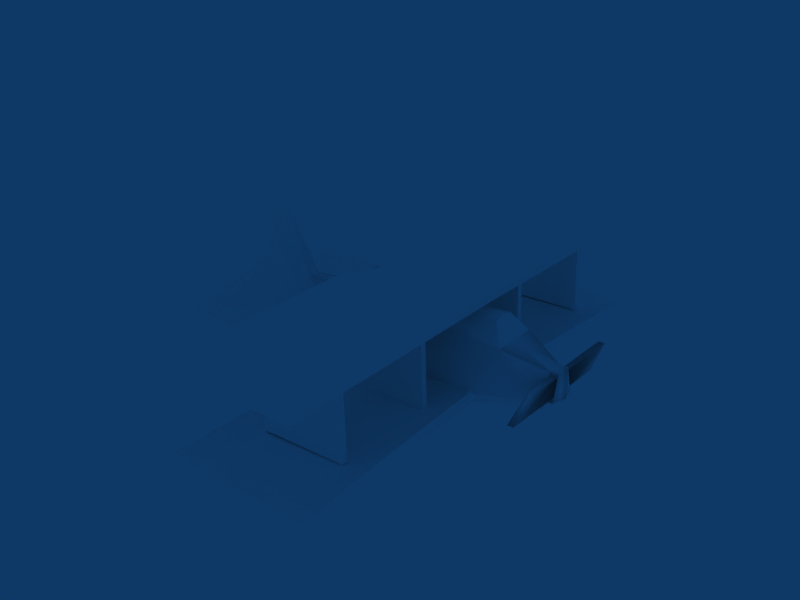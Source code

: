 # Source: CarrierTypeAFighter.blend  (saved by Blender 2.49.2; exported with 4.5.12 LTS)
import bpy
from mathutils import Matrix  # noqa: F401  (used for matrix-valued properties, if any)

bpy.ops.wm.read_factory_settings(use_empty=True)
scene = bpy.context.scene
scene.name = 'Scene'

# ---- collections
col_collection_1 = bpy.data.collections.new('Collection 1'); scene.collection.children.link(col_collection_1)

# ---- materials (node trees are filled in below, after node groups)
mat_0 = bpy.data.materials.new('0')
mat_0.alpha_threshold = 0.0
mat_0.diffuse_color = (1.0, 1.0, 1.0, 1.0)
mat_0.roughness = 0.5
mat_0.line_color = (0.0, 0.0, 0.0, 1.0)

# ---- material node trees

# ---- world
world_world = bpy.data.worlds.new('World'); scene.world = world_world
world_world.color = (0.05656, 0.2208, 0.4)
world_world.use_sun_shadow = False
world_world.sun_shadow_jitter_overblur = 0.0
world_world.cycles.sampling_method = 'MANUAL'
world_world.cycles.sample_map_resolution = 256

# ---- meshes
me_cuerpo = bpy.data.meshes.new('"cuerpo"')
me_cuerpo.from_pydata([(-5.424, 1.175, -10.26), (-5.424, 1.175, -10.62), (-0.0924, 0.9299, -10.62), (-0.0924, 0.9299, -10.26), (-5.246, 6.168, -10.26), (-5.246, 6.168, -10.62), (0.08502, 6.168, -10.62), (0.08502, 6.168, -10.26), (-5.246, 6.168, -4.247), (-5.246, 6.168, -4.608), (0.08502, 6.168, -4.608), (0.08502, 6.168, -4.247), (-5.424, 1.175, 10.67), (-5.424, 1.175, 10.31), (-0.0924, 0.9299, 10.31), (-0.0924, 0.9299, 10.67), (-5.246, 6.168, 10.67), (-5.246, 6.168, 10.31), (0.08502, 6.168, 10.31), (0.08502, 6.168, 10.67), (-5.424, 1.175, 4.491), (-5.424, 1.175, 4.129), (-0.0924, 0.9299, 4.129), (-0.0924, 0.9299, 4.491), (-5.246, 6.168, 4.491), (-5.246, 6.168, 4.129), (0.08502, 6.168, 4.129), (0.08502, 6.168, 4.491), (-9.787, 0.8299, -1.287e-06), (-6.414, 0.3338, -6.835e-07), (2.165, 0.3338, -2.211e-07), (6.306, 1.019, 3.214e-07), (8.759, 1.445, 6.443e-07), (-10.67, 2.112, -1.308e-06), (10.75, 3.605, 7.403e-07), (-10.67, 3.89, -1.23e-06), (-7.933, 4.474, -4.313e-07), (0.9977, 4.605, 1.588e-07), (6.306, 3.89, 6.06e-07), (10.84, 8.117, 8.598e-07), (-10.42, 2.112, -0.8266), (-6.414, 0.6625, -1.184), (1.165, 0.6695, -1.474), (6.306, 1.24, -0.6357), (-6.414, 1.471, -1.617), (6.306, 2.112, -1.116), (-10.42, 3.68, -0.4856), (-7.933, 4.474, -1.394), (0.9977, 4.421, -0.8229), (6.51, 3.733, -0.4423), (8.657, 8.137, 6.695e-07), (6.509, 1.93, -5.907), (10.75, 2.37, -5.931), (6.498, 2.276, -5.821), (-7.169, 5.676, -3.12e-07), (-7.169, 5.56, -0.6372), (-6.645, 6.247, -15.21), (-2.0, 6.247, -15.21), (1.551, 6.247, -15.21), (1.579, 6.247, -2.81), (-6.454, 6.247, -5.533e-07), (-0.2458, 6.247, -3.92e-07), (-6.767, 0.7411, -11.57), (2.201, 0.6763, -11.57), (-6.767, 1.2, -11.57), (2.201, 0.6763, -14.73), (-6.767, 0.6896, -14.73), (2.169, 0.6713, -2.321), (-6.414, 0.6625, 1.184), (-10.42, 2.112, 0.8266), (-6.414, 1.471, 1.617), (6.306, 1.24, 0.6357), (1.165, 0.6695, 1.474), (6.306, 2.112, 1.116), (6.498, 2.276, 5.821), (10.75, 2.37, 5.931), (6.509, 1.93, 5.907), (-7.933, 4.474, 1.394), (-10.42, 3.68, 0.4856), (0.9977, 4.421, 0.8229), (6.51, 3.733, 0.4423), (10.75, 3.605, 7.403e-07), (10.84, 8.117, 8.598e-07), (-6.414, 0.3338, -6.835e-07), (-9.787, 0.8299, -1.287e-06), (2.165, 0.3338, -2.211e-07), (6.306, 1.019, 3.214e-07), (8.759, 1.445, 6.443e-07), (0.9977, 4.605, 1.588e-07), (6.306, 3.89, 6.06e-07), (-7.169, 5.676, -3.12e-07), (-7.169, 5.56, 0.6372), (-10.67, 3.89, -1.23e-06), (-7.933, 4.474, -4.313e-07), (-10.67, 2.112, -1.308e-06), (8.657, 8.137, 6.695e-07), (1.579, 6.247, 2.81), (-2.0, 6.247, 15.17), (1.551, 6.247, 15.17), (-6.454, 6.247, -5.533e-07), (-6.645, 6.247, 15.17), (-0.2458, 6.247, -3.92e-07), (-6.767, 1.2, 11.37), (-6.767, 0.7411, 11.37), (2.201, 0.6763, 11.37), (2.169, 0.6713, 2.321), (2.201, 0.6763, 14.15), (-6.767, 0.6896, 14.15), (1.579, 6.412, 2.81), (-0.2458, 6.412, -3.848e-07), (-6.454, 6.714, -5.329e-07), (-2.0, 6.412, 15.17), (-6.645, 6.714, 15.17), (1.551, 6.412, 15.17), (1.579, 6.412, -2.81), (-0.2458, 6.412, -3.848e-07), (-6.454, 6.714, -5.329e-07), (-6.645, 6.714, -15.21), (-2.0, 6.412, -15.21), (1.551, 6.412, -15.21), (0.08502, 6.168, -4.11), (0.08502, 6.168, -4.472), (-5.246, 6.168, -4.472), (-5.246, 6.168, -4.11), (-0.0924, 0.9299, -4.11), (-0.0924, 0.9299, -4.472), (-5.424, 1.175, -4.472), (-5.424, 1.175, -4.11), (-11.23, 3.923, -1.495e-06), (-11.23, 2.145, -1.573e-06), (-10.97, 2.145, 0.8266), (-10.97, 3.713, 0.4856), (-11.23, 2.145, -1.573e-06), (-10.97, 2.145, -0.8266), (-11.23, 3.923, -1.495e-06), (-10.97, 3.713, -0.4856), (-10.51, 3.437, -0.3319), (-10.5, 2.365, -0.565), (-10.89, 2.388, -0.565), (-10.89, 3.459, -0.3319), (-10.5, 2.365, 0.565), (-10.51, 3.437, 0.3319), (-10.89, 3.459, 0.3319), (-10.89, 2.388, 0.565), (-10.5, 2.365, 2.932), (-10.51, 3.437, 4.269), (-10.89, 3.459, 4.269), (-10.89, 2.388, 2.932), (-10.51, 3.437, -2.446), (-10.5, 2.365, -4.203), (-10.89, 2.388, -4.203), (-10.89, 3.459, -2.446)], [], [(0, 1, 2, 3), (4, 7, 6, 5), (0, 4, 5, 1), (1, 5, 6, 2), (2, 6, 7, 3), (4, 0, 3, 7), (8, 11, 10, 9), (12, 13, 14, 15), (16, 19, 18, 17), (12, 16, 17, 13), (13, 17, 18, 14), (14, 18, 19, 15), (16, 12, 15, 19), (20, 21, 22, 23), (24, 27, 26, 25), (20, 24, 25, 21), (21, 25, 26, 22), (22, 26, 27, 23), (24, 20, 23, 27), (44, 41, 40), (45, 43, 42), (51, 53, 52), (47, 44, 40), (40, 46, 47), (48, 42, 44), (44, 47, 48), (49, 45, 42), (39, 34, 45), (45, 49, 39), (29, 28, 41), (28, 40, 41), (42, 30, 29), (29, 41, 42), (43, 31, 30), (30, 42, 43), (31, 43, 32), (48, 37, 38), (38, 49, 48), (55, 54, 37), (37, 48, 55), (46, 35, 36), (36, 47, 46), (40, 28, 33), (50, 39, 49), (50, 49, 38), (53, 43, 45), (43, 53, 51), (51, 32, 43), (32, 51, 52), (52, 34, 32), (52, 45, 34), (45, 52, 53), (55, 48, 47), (54, 47, 36), (47, 54, 55), (58, 59, 57), (57, 60, 56), (60, 57, 61), (59, 61, 57), (64, 41, 44), (41, 64, 62), (62, 42, 41), (67, 62, 63), (63, 44, 67), (44, 63, 64), (65, 64, 63), (64, 65, 66), (63, 62, 65), (66, 62, 64), (65, 62, 66), (67, 44, 42), (48, 49, 42), (42, 62, 67), (70, 69, 68), (73, 72, 71), (76, 75, 74), (77, 69, 70), (69, 77, 78), (79, 70, 72), (70, 79, 77), (80, 72, 73), (82, 73, 81), (73, 82, 80), (68, 84, 83), (84, 68, 69), (72, 83, 85), (83, 72, 68), (71, 85, 86), (85, 71, 72), (86, 87, 71), (79, 89, 88), (89, 79, 80), (91, 88, 90), (88, 91, 79), (78, 93, 92), (93, 78, 77), (69, 94, 84), (95, 80, 82), (95, 89, 80), (74, 73, 71), (71, 76, 74), (76, 71, 87), (87, 75, 76), (75, 87, 81), (75, 81, 73), (73, 74, 75), (91, 77, 79), (90, 93, 77), (77, 91, 90), (98, 97, 96), (97, 100, 99), (99, 101, 97), (96, 97, 101), (102, 70, 68), (68, 103, 102), (103, 68, 72), (105, 104, 103), (104, 105, 70), (70, 102, 104), (106, 104, 102), (102, 107, 106), (104, 106, 103), (107, 102, 103), (106, 107, 103), (105, 72, 70), (79, 72, 80), (72, 105, 103), (96, 101, 109, 108), (100, 97, 111, 112), (99, 100, 112, 110), (97, 98, 113, 111), (98, 96, 108, 113), (61, 59, 114, 115), (56, 60, 116, 117), (57, 56, 117, 118), (59, 58, 119, 114), (58, 57, 118, 119), (109, 111, 108), (111, 109, 110), (110, 112, 111), (108, 111, 113), (118, 115, 114), (115, 118, 116), (117, 116, 118), (118, 114, 119), (123, 127, 124, 120), (125, 121, 120, 124), (126, 122, 121, 125), (127, 123, 122, 126), (123, 120, 121, 122), (127, 126, 125, 124), (92, 94, 129, 128), (94, 69, 130, 129), (78, 92, 128, 131), (40, 33, 132, 133), (33, 35, 134, 132), (35, 46, 135, 134), (128, 130, 131), (130, 128, 129), (134, 135, 133), (133, 132, 134), (40, 137, 136, 46), (133, 138, 137, 40), (135, 139, 138, 133), (46, 136, 139, 135), (78, 141, 140, 69), (131, 142, 141, 78), (130, 143, 142, 131), (69, 140, 143, 130), (141, 145, 144, 140), (142, 146, 145, 141), (143, 147, 146, 142), (140, 144, 147, 143), (144, 145, 146, 147), (137, 149, 148, 136), (138, 150, 149, 137), (139, 151, 150, 138), (136, 148, 151, 139), (148, 149, 150, 151)])
me_cuerpo.polygons.foreach_set('use_smooth', [0, 0, 0, 0, 0, 0, 0, 0, 0, 0, 0, 0, 0, 0, 0, 0, 0, 0, 0, 1, 1, 0, 1, 1, 1, 1, 1, 0, 0, 1, 1, 1, 1, 1, 1, 0, 1, 1, 1, 1, 1, 1, 1, 0, 0, 0, 0, 0, 0, 0, 0, 0, 1, 0, 0, 0, 0, 0, 0, 0, 0, 0, 0, 0, 0, 0, 0, 0, 0, 0, 0, 1, 0, 1, 1, 0, 1, 1, 1, 1, 1, 0, 0, 1, 1, 1, 1, 1, 1, 0, 1, 1, 1, 1, 1, 1, 1, 0, 0, 0, 0, 0, 0, 0, 0, 0, 1, 0, 0, 0, 0, 0, 0, 0, 0, 0, 0, 0, 0, 0, 0, 0, 0, 0, 0, 1, 0, 0, 0, 0, 0, 0, 0, 0, 0, 0, 0, 0, 0, 0, 0, 0, 0, 0, 0, 0, 0, 0, 0, 0, 0, 1, 1, 1, 1, 1, 1, 1, 1, 1, 1, 1, 1, 1, 1, 1, 1, 1, 1, 1, 1, 1, 1, 1, 1, 1, 1, 1, 1])
_uv = me_cuerpo.uv_layers.new(name='UVTex')
_uv.uv.foreach_set('vector', [0.06116, 0.9213, 0.06404, 0.9213, 0.06404, 0.9242, 0.06116, 0.9242, 0.06116, 0.9213, 0.06404, 0.9213, 0.06404, 0.9242, 0.06116, 0.9242, 0.675, 0.1469, 0.7814, 0.1469, 0.7814, 0.1575, 0.675, 0.1575, 0.8952, 0.7475, 0.8956, 0.831, 0.8757, 0.8049, 0.8767, 0.7192, 0.7766, 0.6469, 0.7766, 0.8307, 0.7714, 0.8307, 0.7714, 0.6469, 0.8515, 0.9739, 0.851, 0.8811, 0.8304, 0.8497, 0.8293, 0.9449, 0.06116, 0.9213, 0.06404, 0.9213, 0.06404, 0.9242, 0.06116, 0.9242, 0.06116, 0.9213, 0.06404, 0.9213, 0.06404, 0.9242, 0.06116, 0.9242, 0.06116, 0.9213, 0.06404, 0.9213, 0.06404, 0.9242, 0.06116, 0.9242, 0.6759, 0.04849, 0.7823, 0.04849, 0.7823, 0.05906, 0.6759, 0.05906, 0.9327, 0.8835, 0.9332, 0.9725, 0.9119, 0.9447, 0.913, 0.8534, 0.7611, 0.6451, 0.7611, 0.8289, 0.7559, 0.8289, 0.7559, 0.6451, 0.9304, 0.8259, 0.9299, 0.7347, 0.9097, 0.7039, 0.9086, 0.7974, 0.06116, 0.9213, 0.06404, 0.9213, 0.06404, 0.9242, 0.06116, 0.9242, 0.06116, 0.9213, 0.06404, 0.9213, 0.06404, 0.9242, 0.06116, 0.9242, 0.6772, 0.08309, 0.7836, 0.08309, 0.7836, 0.09366, 0.6772, 0.09366, 0.9799, 0.8925, 0.9803, 0.9752, 0.9606, 0.9493, 0.9616, 0.8645, 0.7919, 0.6451, 0.7919, 0.8289, 0.7867, 0.8289, 0.7867, 0.6451, 0.9794, 0.8233, 0.9789, 0.7243, 0.957, 0.6909, 0.9558, 0.7924, 0.561, 0.2401, 0.561, 0.2268, 0.6453, 0.2505, 0.426, 0.251, 0.426, 0.2367, 0.4875, 0.2274, 0.6324, 0.3795, 0.6326, 0.3883, 0.5538, 0.3906, 0.5791, 0.2897, 0.561, 0.2401, 0.6453, 0.2505, 0.6453, 0.2505, 0.6453, 0.2767, 0.5791, 0.2897, 0.4895, 0.2888, 0.4875, 0.2274, 0.5609, 0.2405, 0.5609, 0.2405, 0.5791, 0.2897, 0.4895, 0.2888, 0.4235, 0.2776, 0.426, 0.251, 0.4875, 0.2274, 0.3717, 0.3493, 0.3729, 0.2755, 0.426, 0.251, 0.426, 0.251, 0.4235, 0.2776, 0.3717, 0.3493, 0.561, 0.2215, 0.6377, 0.2296, 0.561, 0.2268, 0.6377, 0.2296, 0.6453, 0.2505, 0.561, 0.2268, 0.8327, 0.3219, 0.8188, 0.35, 0.9182, 0.35, 0.9182, 0.35, 0.9182, 0.3274, 0.8327, 0.3219, 0.7612, 0.3379, 0.7612, 0.35, 0.8188, 0.35, 0.8188, 0.35, 0.8327, 0.3219, 0.7612, 0.3379, 0.7612, 0.35, 0.7612, 0.3379, 0.727, 0.35, 0.5111, 0.4493, 0.5111, 0.4702, 0.4127, 0.4702, 0.4127, 0.4702, 0.4089, 0.459, 0.5111, 0.4493, 0.6358, 0.4541, 0.6358, 0.4702, 0.5111, 0.4702, 0.5111, 0.4702, 0.5111, 0.4493, 0.6358, 0.4541, 0.542, 0.896, 0.5466, 0.9083, 0.4393, 0.9083, 0.4393, 0.9083, 0.4393, 0.8729, 0.542, 0.896, 0.3361, 0.07675, 0.3537, 0.03932, 0.3537, 0.07675, 0.3979, 0.3497, 0.3717, 0.3493, 0.4235, 0.2776, 0.3691, 0.4702, 0.4089, 0.459, 0.4127, 0.4702, 0.3144, 0.5156, 0.289, 0.3414, 0.3104, 0.3575, 0.289, 0.3414, 0.3144, 0.5156, 0.3059, 0.5185, 0.7583, 0.2373, 0.727, 0.35, 0.7612, 0.3379, 0.727, 0.35, 0.7583, 0.2373, 0.7113, 0.2369, 0.7113, 0.2369, 0.6994, 0.35, 0.727, 0.35, 0.9413, 0.4594, 0.9924, 0.5353, 0.9413, 0.5529, 0.414, 0.6218, 0.3476, 0.4994, 0.4104, 0.5022, 0.5699, 0.3075, 0.4895, 0.2888, 0.5791, 0.2897, 0.3595, 0.6434, 0.3002, 0.7376, 0.3002, 0.6434, 0.3002, 0.7376, 0.3595, 0.6434, 0.3538, 0.6865, 0.1648, 0.08447, 0.1644, 0.3416, 0.2187, 0.03965, 0.2187, 0.03965, 0.2532, 0.4001, 0.2561, 0.09045, 0.2532, 0.4001, 0.2187, 0.03965, 0.1921, 0.4001, 0.1644, 0.3416, 0.1921, 0.4001, 0.2187, 0.03965, 0.09826, 0.8863, 0.3154, 0.8706, 0.3062, 0.8941, 0.3154, 0.8706, 0.09826, 0.8863, 0.09826, 0.8728, 0.9127, 0.1332, 0.8327, 0.3219, 0.9182, 0.3274, 0.8187, 0.3057, 0.9127, 0.1332, 0.8183, 0.1332, 0.5798, 0.5965, 0.7128, 0.8441, 0.5804, 0.8262, 0.7128, 0.8441, 0.5798, 0.5965, 0.7055, 0.5964, 0.604, 0.5257, 0.7055, 0.5964, 0.5798, 0.5965, 0.7055, 0.5964, 0.604, 0.5257, 0.6836, 0.4912, 0.8183, 0.1332, 0.9127, 0.1332, 0.8364, 0.08011, 0.00991, 0.8713, 0.09826, 0.8728, 0.09826, 0.8863, 0.8364, 0.08011, 0.9127, 0.1332, 0.8962, 0.05419, 0.5804, 0.8262, 0.7128, 0.8441, 0.599, 0.8477, 0.4895, 0.2888, 0.4235, 0.2776, 0.4875, 0.2274, 0.8327, 0.3219, 0.9127, 0.1332, 0.8187, 0.3057, 0.474, 0.06597, 0.3976, 0.07549, 0.474, 0.05398, 0.5962, 0.07549, 0.5405, 0.05409, 0.5962, 0.06256, 0.633, 0.3494, 0.5544, 0.3605, 0.6332, 0.3582, 0.4576, 0.1105, 0.3976, 0.07549, 0.474, 0.06597, 0.3976, 0.07549, 0.4576, 0.1105, 0.3976, 0.09874, 0.5387, 0.1097, 0.474, 0.06597, 0.5405, 0.05409, 0.474, 0.06597, 0.5387, 0.1097, 0.4576, 0.1105, 0.5984, 0.09954, 0.5405, 0.05409, 0.5962, 0.07549, 0.6454, 0.1646, 0.5962, 0.07549, 0.6443, 0.09764, 0.5962, 0.07549, 0.6454, 0.1646, 0.5984, 0.09954, 0.9182, 0.3726, 1.008, 0.35, 0.9182, 0.35, 0.4044, 0.05647, 0.474, 0.05398, 0.3976, 0.07549, 0.8327, 0.3781, 0.9182, 0.35, 0.8188, 0.35, 0.9182, 0.35, 0.8327, 0.3781, 0.9182, 0.3726, 0.7612, 0.3621, 0.8188, 0.35, 0.7612, 0.35, 0.8188, 0.35, 0.7612, 0.3621, 0.8327, 0.3781, 0.7612, 0.35, 0.727, 0.35, 0.7612, 0.3621, 0.5111, 0.4912, 0.4127, 0.4702, 0.5111, 0.4702, 0.4127, 0.4702, 0.5111, 0.4912, 0.4089, 0.4815, 0.6358, 0.4864, 0.5111, 0.4702, 0.6358, 0.4702, 0.5111, 0.4702, 0.6358, 0.4864, 0.5111, 0.4912, 0.542, 0.9207, 0.4393, 0.9083, 0.5466, 0.9083, 0.4393, 0.9083, 0.542, 0.9207, 0.4393, 0.9437, 0.3713, 0.07675, 0.3537, 0.07675, 0.3537, 0.03932, 0.6217, 0.1649, 0.5984, 0.09954, 0.6454, 0.1646, 0.3691, 0.4702, 0.4127, 0.4702, 0.4089, 0.4815, 0.3144, 0.1245, 0.3104, 0.2825, 0.289, 0.2987, 0.289, 0.2987, 0.3059, 0.1216, 0.3144, 0.1245, 0.7583, 0.4627, 0.7612, 0.3621, 0.727, 0.35, 0.727, 0.35, 0.7113, 0.4631, 0.7583, 0.4627, 0.7113, 0.4631, 0.727, 0.35, 0.6994, 0.35, 0.9413, 0.6463, 0.9413, 0.5529, 0.9924, 0.5704, 0.414, 0.6785, 0.4104, 0.798, 0.3476, 0.8008, 0.4658, 0.1266, 0.4576, 0.1105, 0.5387, 0.1097, 0.3595, 0.6434, 0.3002, 0.6434, 0.3002, 0.5493, 0.3002, 0.5493, 0.3538, 0.6004, 0.3595, 0.6434, 0.1648, 0.7157, 0.2187, 0.7605, 0.1644, 0.4585, 0.2187, 0.7605, 0.2561, 0.7097, 0.2532, 0.4001, 0.2532, 0.4001, 0.1921, 0.4001, 0.2187, 0.7605, 0.1644, 0.4585, 0.2187, 0.7605, 0.1921, 0.4001, 0.2345, 0.8241, 0.02655, 0.832, 0.01733, 0.8084, 0.01733, 0.8084, 0.2345, 0.8107, 0.2345, 0.8241, 0.9127, 0.5668, 0.9182, 0.3726, 0.8327, 0.3781, 0.8187, 0.3943, 0.8183, 0.5668, 0.9127, 0.5668, 0.4263, 0.7536, 0.4269, 0.5239, 0.5594, 0.506, 0.5594, 0.506, 0.5521, 0.7536, 0.4263, 0.7536, 0.4505, 0.8243, 0.4263, 0.7536, 0.5521, 0.7536, 0.5521, 0.7536, 0.5301, 0.8589, 0.4505, 0.8243, 0.8183, 0.5668, 0.8364, 0.6199, 0.9127, 0.5668, 0.3229, 0.8091, 0.2345, 0.8241, 0.2345, 0.8107, 0.8364, 0.6199, 0.8962, 0.6458, 0.9127, 0.5668, 0.4269, 0.5239, 0.4456, 0.5023, 0.5594, 0.506, 0.5387, 0.1097, 0.5405, 0.05409, 0.5984, 0.09954, 0.8327, 0.3781, 0.8187, 0.3943, 0.9127, 0.5668, 0.05516, 0.9252, 0.05366, 0.922, 0.05366, 0.922, 0.05516, 0.9252, 0.7474, 0.976, 0.7995, 0.976, 0.7995, 0.9808, 0.7474, 0.9896, 0.4299, 0.976, 0.7474, 0.976, 0.7474, 0.9896, 0.4299, 0.9896, 0.05221, 0.9416, 0.05513, 0.9391, 0.05513, 0.9391, 0.05221, 0.9416, 0.05513, 0.9391, 0.05516, 0.9252, 0.05516, 0.9252, 0.05513, 0.9391, 0.05366, 0.922, 0.05516, 0.9189, 0.05516, 0.9189, 0.05366, 0.922, 0.1124, 0.976, 0.4299, 0.976, 0.4299, 0.9896, 0.1124, 0.9896, 0.06031, 0.976, 0.1124, 0.976, 0.1124, 0.9896, 0.06031, 0.9808, 0.1323, 0.3452, 0.1319, 0.09303, 0.1319, 0.09303, 0.1323, 0.3452, 0.05513, 0.905, 0.05221, 0.9025, 0.05221, 0.9025, 0.05513, 0.905, 0.1234, 0.4278, 0.09729, 0.7615, 0.1505, 0.4896, 0.09729, 0.7615, 0.1234, 0.4278, 0.03105, 0.4278, 0.03105, 0.4278, 0.02822, 0.7615, 0.09729, 0.7615, 0.1505, 0.4896, 0.09729, 0.7615, 0.1501, 0.7615, 0.09729, 0.04668, 0.1234, 0.4278, 0.1505, 0.366, 0.1234, 0.4278, 0.09729, 0.04668, 0.03105, 0.4278, 0.02822, 0.04668, 0.03105, 0.4278, 0.09729, 0.04668, 0.09729, 0.04668, 0.1505, 0.366, 0.1501, 0.04668, 0.852, 0.8215, 0.8515, 0.7226, 0.8296, 0.6891, 0.8283, 0.7906, 0.8169, 0.6451, 0.8169, 0.8289, 0.8117, 0.8289, 0.8117, 0.6451, 0.8941, 0.8889, 0.8945, 0.9716, 0.8748, 0.9458, 0.8758, 0.8609, 0.6763, 0.1139, 0.7828, 0.1139, 0.7828, 0.1244, 0.6763, 0.1244, 0.06116, 0.9213, 0.06404, 0.9213, 0.06404, 0.9242, 0.06116, 0.9242, 0.06116, 0.9213, 0.06404, 0.9213, 0.06404, 0.9242, 0.06116, 0.9242, 0.3713, 0.07675, 0.3537, 0.1287, 0.3537, 0.07675, 0.342, 0.122, 0.3713, 0.07675, 0.3537, 0.1287, 0.3537, 0.07675, 0.342, 0.122, 0.3537, 0.1287, 0.3713, 0.07675, 0.3641, 0.1225, 0.342, 0.122, 0.3361, 0.07675, 0.3537, 0.07675, 0.3537, 0.1287, 0.342, 0.122, 0.3361, 0.07675, 0.3537, 0.07675, 0.3537, 0.1287, 0.342, 0.122, 0.3537, 0.1287, 0.3434, 0.1225, 0.3361, 0.07675, 0.342, 0.122, 0.3537, 0.1287, 0.3713, 0.07675, 0.3641, 0.1225, 0.3713, 0.07675, 0.3537, 0.1287, 0.3537, 0.07675, 0.3537, 0.1287, 0.3434, 0.1225, 0.3361, 0.07675, 0.3361, 0.07675, 0.3537, 0.07675, 0.3537, 0.1287, 0.1739, 0.9566, 0.1839, 0.9532, 0.1928, 0.9532, 0.1869, 0.9566, 0.1739, 0.9353, 0.1839, 0.9387, 0.1839, 0.9532, 0.1739, 0.9566, 0.1869, 0.9353, 0.1928, 0.9387, 0.1839, 0.9387, 0.1739, 0.9353, 0.1869, 0.9566, 0.1928, 0.9532, 0.1928, 0.9387, 0.1869, 0.9353, 0.224, 0.9566, 0.2182, 0.9532, 0.2271, 0.9532, 0.2371, 0.9566, 0.224, 0.9353, 0.2182, 0.9387, 0.2182, 0.9532, 0.224, 0.9566, 0.2371, 0.9353, 0.2271, 0.9387, 0.2182, 0.9387, 0.224, 0.9353, 0.2371, 0.9566, 0.2271, 0.9532, 0.2271, 0.9387, 0.2371, 0.9353, 0.4736, 0.1949, 0.5856, 0.1949, 0.5475, 0.1645, 0.4802, 0.1645, 0.99, 0.1903, 0.99, 0.3126, 0.9782, 0.3126, 0.9782, 0.1903, 0.4611, 0.3874, 0.5218, 0.3874, 0.5561, 0.4149, 0.4551, 0.4149, 0.9555, 0.2408, 0.9555, 0.3151, 0.9675, 0.3151, 0.9675, 0.2408, 0.7206, 0.9504, 0.7992, 0.9504, 0.7992, 0.928, 0.7206, 0.928, 0.4481, 0.1645, 0.3446, 0.1645, 0.3946, 0.1949, 0.4547, 0.1949, 0.9675, 0.2053, 0.9675, 0.09104, 0.9555, 0.09104, 0.9555, 0.2053, 0.4381, 0.4149, 0.3839, 0.4149, 0.3388, 0.3874, 0.4321, 0.3874, 0.9782, 0.1697, 0.9782, 0.1041, 0.99, 0.1041, 0.99, 0.1697, 0.6767, 0.9104, 0.5734, 0.9104, 0.5734, 0.888, 0.6767, 0.888])
_ca = me_cuerpo.color_attributes.new('Col', 'BYTE_COLOR', 'CORNER')
_ca.data.foreach_set('color', [1.0, 1.0, 1.0, 1.0, 1.0, 1.0, 1.0, 1.0, 1.0, 1.0, 1.0, 1.0, 1.0, 1.0, 1.0, 1.0, 1.0, 1.0, 1.0, 1.0, 1.0, 1.0, 1.0, 1.0, 1.0, 1.0, 1.0, 1.0, 1.0, 1.0, 1.0, 1.0, 1.0, 1.0, 1.0, 1.0, 1.0, 1.0, 1.0, 1.0, 1.0, 1.0, 1.0, 1.0, 1.0, 1.0, 1.0, 1.0, 1.0, 1.0, 1.0, 1.0, 1.0, 1.0, 1.0, 1.0, 1.0, 1.0, 1.0, 1.0, 1.0, 1.0, 1.0, 1.0, 1.0, 1.0, 1.0, 1.0, 1.0, 1.0, 1.0, 1.0, 1.0, 1.0, 1.0, 1.0, 1.0, 1.0, 1.0, 1.0, 1.0, 1.0, 1.0, 1.0, 1.0, 1.0, 1.0, 1.0, 1.0, 1.0, 1.0, 1.0, 1.0, 1.0, 1.0, 1.0, 1.0, 1.0, 1.0, 1.0, 1.0, 1.0, 1.0, 1.0, 1.0, 1.0, 1.0, 1.0, 1.0, 1.0, 1.0, 1.0, 1.0, 1.0, 1.0, 1.0, 1.0, 1.0, 1.0, 1.0, 1.0, 1.0, 1.0, 1.0, 1.0, 1.0, 1.0, 1.0, 1.0, 1.0, 1.0, 1.0, 1.0, 1.0, 1.0, 1.0, 1.0, 1.0, 1.0, 1.0, 1.0, 1.0, 1.0, 1.0, 1.0, 1.0, 1.0, 1.0, 1.0, 1.0, 1.0, 1.0, 1.0, 1.0, 1.0, 1.0, 1.0, 1.0, 1.0, 1.0, 1.0, 1.0, 1.0, 1.0, 1.0, 1.0, 1.0, 1.0, 1.0, 1.0, 1.0, 1.0, 1.0, 1.0, 1.0, 1.0, 1.0, 1.0, 1.0, 1.0, 1.0, 1.0, 1.0, 1.0, 1.0, 1.0, 1.0, 1.0, 1.0, 1.0, 1.0, 1.0, 1.0, 1.0, 1.0, 1.0, 1.0, 1.0, 1.0, 1.0, 1.0, 1.0, 1.0, 1.0, 1.0, 1.0, 1.0, 1.0, 1.0, 1.0, 1.0, 1.0, 1.0, 1.0, 1.0, 1.0, 1.0, 1.0, 1.0, 1.0, 1.0, 1.0, 1.0, 1.0, 1.0, 1.0, 1.0, 1.0, 1.0, 1.0, 1.0, 1.0, 1.0, 1.0, 1.0, 1.0, 1.0, 1.0, 1.0, 1.0, 1.0, 1.0, 1.0, 1.0, 1.0, 1.0, 1.0, 1.0, 1.0, 1.0, 1.0, 1.0, 1.0, 1.0, 1.0, 1.0, 1.0, 1.0, 1.0, 1.0, 1.0, 1.0, 1.0, 1.0, 1.0, 1.0, 1.0, 1.0, 1.0, 1.0, 1.0, 1.0, 1.0, 1.0, 1.0, 1.0, 1.0, 1.0, 1.0, 1.0, 1.0, 1.0, 1.0, 1.0, 1.0, 1.0, 1.0, 1.0, 1.0, 1.0, 1.0, 1.0, 1.0, 1.0, 1.0, 1.0, 1.0, 1.0, 1.0, 1.0, 1.0, 1.0, 1.0, 1.0, 1.0, 1.0, 1.0, 1.0, 1.0, 1.0, 1.0, 1.0, 1.0, 1.0, 1.0, 1.0, 1.0, 1.0, 1.0, 1.0, 1.0, 1.0, 1.0, 1.0, 1.0, 1.0, 1.0, 1.0, 1.0, 1.0, 1.0, 1.0, 1.0, 1.0, 1.0, 1.0, 1.0, 1.0, 1.0, 1.0, 1.0, 1.0, 1.0, 1.0, 1.0, 1.0, 1.0, 1.0, 1.0, 1.0, 1.0, 1.0, 1.0, 1.0, 1.0, 1.0, 1.0, 1.0, 1.0, 1.0, 1.0, 1.0, 1.0, 1.0, 1.0, 1.0, 1.0, 1.0, 1.0, 1.0, 1.0, 1.0, 1.0, 1.0, 1.0, 1.0, 1.0, 1.0, 1.0, 1.0, 1.0, 1.0, 1.0, 1.0, 1.0, 1.0, 1.0, 1.0, 1.0, 1.0, 1.0, 1.0, 1.0, 1.0, 1.0, 1.0, 1.0, 1.0, 1.0, 1.0, 1.0, 1.0, 1.0, 1.0, 1.0, 1.0, 1.0, 1.0, 1.0, 1.0, 1.0, 1.0, 1.0, 1.0, 1.0, 1.0, 1.0, 1.0, 1.0, 1.0, 1.0, 1.0, 1.0, 1.0, 1.0, 1.0, 1.0, 1.0, 1.0, 1.0, 1.0, 1.0, 1.0, 1.0, 1.0, 1.0, 1.0, 1.0, 1.0, 1.0, 1.0, 1.0, 1.0, 1.0, 1.0, 1.0, 1.0, 1.0, 1.0, 1.0, 1.0, 1.0, 1.0, 1.0, 1.0, 1.0, 1.0, 1.0, 1.0, 1.0, 1.0, 1.0, 1.0, 1.0, 1.0, 1.0, 1.0, 1.0, 1.0, 1.0, 1.0, 1.0, 1.0, 1.0, 1.0, 1.0, 1.0, 1.0, 1.0, 1.0, 1.0, 1.0, 1.0, 1.0, 1.0, 1.0, 1.0, 1.0, 1.0, 1.0, 1.0, 1.0, 1.0, 1.0, 1.0, 1.0, 1.0, 1.0, 1.0, 1.0, 1.0, 1.0, 1.0, 1.0, 1.0, 1.0, 1.0, 1.0, 1.0, 1.0, 1.0, 1.0, 1.0, 1.0, 1.0, 1.0, 1.0, 1.0, 1.0, 1.0, 1.0, 1.0, 1.0, 1.0, 1.0, 1.0, 1.0, 1.0, 1.0, 1.0, 1.0, 1.0, 1.0, 1.0, 1.0, 1.0, 1.0, 1.0, 1.0, 1.0, 1.0, 1.0, 1.0, 1.0, 1.0, 1.0, 1.0, 1.0, 1.0, 1.0, 1.0, 1.0, 1.0, 1.0, 1.0, 1.0, 1.0, 1.0, 1.0, 1.0, 1.0, 1.0, 1.0, 1.0, 1.0, 1.0, 1.0, 1.0, 1.0, 1.0, 1.0, 1.0, 1.0, 1.0, 1.0, 1.0, 1.0, 1.0, 1.0, 1.0, 1.0, 1.0, 1.0, 1.0, 1.0, 1.0, 1.0, 1.0, 1.0, 1.0, 1.0, 1.0, 1.0, 1.0, 1.0, 1.0, 1.0, 1.0, 1.0, 1.0, 1.0, 1.0, 1.0, 1.0, 1.0, 1.0, 1.0, 1.0, 1.0, 1.0, 1.0, 1.0, 1.0, 1.0, 1.0, 1.0, 1.0, 1.0, 1.0, 1.0, 1.0, 1.0, 1.0, 1.0, 1.0, 1.0, 1.0, 1.0, 1.0, 1.0, 1.0, 1.0, 1.0, 1.0, 1.0, 1.0, 1.0, 1.0, 1.0, 1.0, 1.0, 1.0, 1.0, 1.0, 1.0, 1.0, 1.0, 1.0, 1.0, 1.0, 1.0, 1.0, 1.0, 1.0, 1.0, 1.0, 1.0, 1.0, 1.0, 1.0, 1.0, 1.0, 1.0, 1.0, 1.0, 1.0, 1.0, 1.0, 1.0, 1.0, 1.0, 1.0, 1.0, 1.0, 1.0, 1.0, 1.0, 1.0, 1.0, 1.0, 1.0, 1.0, 1.0, 1.0, 1.0, 1.0, 1.0, 1.0, 1.0, 1.0, 1.0, 1.0, 1.0, 1.0, 1.0, 1.0, 1.0, 1.0, 1.0, 1.0, 1.0, 1.0, 1.0, 1.0, 1.0, 1.0, 1.0, 1.0, 1.0, 1.0, 1.0, 1.0, 1.0, 1.0, 1.0, 1.0, 1.0, 1.0, 1.0, 1.0, 1.0, 1.0, 1.0, 1.0, 1.0, 1.0, 1.0, 1.0, 1.0, 1.0, 1.0, 1.0, 1.0, 1.0, 1.0, 1.0, 1.0, 1.0, 1.0, 1.0, 1.0, 1.0, 1.0, 1.0, 1.0, 1.0, 1.0, 1.0, 1.0, 1.0, 1.0, 1.0, 1.0, 1.0, 1.0, 1.0, 1.0, 1.0, 1.0, 1.0, 1.0, 1.0, 1.0, 1.0, 1.0, 1.0, 1.0, 1.0, 1.0, 1.0, 1.0, 1.0, 1.0, 1.0, 1.0, 1.0, 1.0, 1.0, 1.0, 1.0, 1.0, 1.0, 1.0, 1.0, 1.0, 1.0, 1.0, 1.0, 1.0, 1.0, 1.0, 1.0, 1.0, 1.0, 1.0, 1.0, 1.0, 1.0, 1.0, 1.0, 1.0, 1.0, 1.0, 1.0, 1.0, 1.0, 1.0, 1.0, 1.0, 1.0, 1.0, 1.0, 1.0, 1.0, 1.0, 1.0, 1.0, 1.0, 1.0, 1.0, 1.0, 1.0, 1.0, 1.0, 1.0, 1.0, 1.0, 1.0, 1.0, 1.0, 1.0, 1.0, 1.0, 1.0, 1.0, 1.0, 1.0, 1.0, 1.0, 1.0, 1.0, 1.0, 1.0, 1.0, 1.0, 1.0, 1.0, 1.0, 1.0, 1.0, 1.0, 1.0, 1.0, 1.0, 1.0, 1.0, 1.0, 1.0, 1.0, 1.0, 1.0, 1.0, 1.0, 1.0, 1.0, 1.0, 1.0, 1.0, 1.0, 1.0, 1.0, 1.0, 1.0, 1.0, 1.0, 1.0, 1.0, 1.0, 1.0, 1.0, 1.0, 1.0, 1.0, 1.0, 1.0, 1.0, 1.0, 1.0, 1.0, 1.0, 1.0, 1.0, 1.0, 1.0, 1.0, 1.0, 1.0, 1.0, 1.0, 1.0, 1.0, 1.0, 1.0, 1.0, 1.0, 1.0, 1.0, 1.0, 1.0, 1.0, 1.0, 1.0, 1.0, 1.0, 1.0, 1.0, 1.0, 1.0, 1.0, 1.0, 1.0, 1.0, 1.0, 1.0, 1.0, 1.0, 1.0, 1.0, 1.0, 1.0, 1.0, 1.0, 1.0, 1.0, 1.0, 1.0, 1.0, 1.0, 1.0, 1.0, 1.0, 1.0, 1.0, 1.0, 1.0, 1.0, 1.0, 1.0, 1.0, 1.0, 1.0, 1.0, 1.0, 1.0, 1.0, 1.0, 1.0, 1.0, 1.0, 1.0, 1.0, 1.0, 1.0, 1.0, 1.0, 1.0, 1.0, 1.0, 1.0, 1.0, 1.0, 1.0, 1.0, 1.0, 1.0, 1.0, 1.0, 1.0, 1.0, 1.0, 1.0, 1.0, 1.0, 1.0, 1.0, 1.0, 1.0, 1.0, 1.0, 1.0, 1.0, 1.0, 1.0, 1.0, 1.0, 1.0, 1.0, 1.0, 1.0, 1.0, 1.0, 1.0, 1.0, 1.0, 1.0, 1.0, 1.0, 1.0, 1.0, 1.0, 1.0, 1.0, 1.0, 1.0, 1.0, 1.0, 1.0, 1.0, 1.0, 1.0, 1.0, 1.0, 1.0, 1.0, 1.0, 1.0, 1.0, 1.0, 1.0, 1.0, 1.0, 1.0, 1.0, 1.0, 1.0, 1.0, 1.0, 1.0, 1.0, 1.0, 1.0, 1.0, 1.0, 1.0, 1.0, 1.0, 1.0, 1.0, 1.0, 1.0, 1.0, 1.0, 1.0, 1.0, 1.0, 1.0, 1.0, 1.0, 1.0, 1.0, 1.0, 1.0, 1.0, 1.0, 1.0, 1.0, 1.0, 1.0, 1.0, 1.0, 1.0, 1.0, 1.0, 1.0, 1.0, 1.0, 1.0, 1.0, 1.0, 1.0, 1.0, 1.0, 1.0, 1.0, 1.0, 1.0, 1.0, 1.0, 1.0, 1.0, 1.0, 1.0, 1.0, 1.0, 1.0, 1.0, 1.0, 1.0, 1.0, 1.0, 1.0, 1.0, 1.0, 1.0, 1.0, 1.0, 1.0, 1.0, 1.0, 1.0, 1.0, 1.0, 1.0, 1.0, 1.0, 1.0, 1.0, 1.0, 1.0, 1.0, 1.0, 1.0, 1.0, 1.0, 1.0, 1.0, 1.0, 1.0, 1.0, 1.0, 1.0, 1.0, 1.0, 1.0, 1.0, 1.0, 1.0, 1.0, 1.0, 1.0, 1.0, 1.0, 1.0, 1.0, 1.0, 1.0, 1.0, 1.0, 1.0, 1.0, 1.0, 1.0, 1.0, 1.0, 1.0, 1.0, 1.0, 1.0, 1.0, 1.0, 1.0, 1.0, 1.0, 1.0, 1.0, 1.0, 1.0, 1.0, 1.0, 1.0, 1.0, 1.0, 1.0, 1.0, 1.0, 1.0, 1.0, 1.0, 1.0, 1.0, 1.0, 1.0, 1.0, 1.0, 1.0, 1.0, 1.0, 1.0, 1.0, 1.0, 1.0, 1.0, 1.0, 1.0, 1.0, 1.0, 1.0, 1.0, 1.0, 1.0, 1.0, 1.0, 1.0, 1.0, 1.0, 1.0, 1.0, 1.0, 1.0, 1.0, 1.0, 1.0, 1.0, 1.0, 1.0, 1.0, 1.0, 1.0, 1.0, 1.0, 1.0, 1.0, 1.0, 1.0, 1.0, 1.0, 1.0, 1.0, 1.0, 1.0, 1.0, 1.0, 1.0, 1.0, 1.0, 1.0, 1.0, 1.0, 1.0, 1.0, 1.0, 1.0, 1.0, 1.0, 1.0, 1.0, 1.0, 1.0, 1.0, 1.0, 1.0, 1.0, 1.0, 1.0, 1.0, 1.0, 1.0, 1.0, 1.0, 1.0, 1.0, 1.0, 1.0, 1.0, 1.0, 1.0, 1.0, 1.0, 1.0, 1.0, 1.0, 1.0, 1.0, 1.0, 1.0, 1.0, 1.0, 1.0, 1.0, 1.0, 1.0, 1.0, 1.0, 1.0, 1.0, 1.0, 1.0, 1.0, 1.0, 1.0, 1.0, 1.0, 1.0, 1.0, 1.0, 1.0, 1.0, 1.0, 1.0, 1.0, 1.0, 1.0, 1.0, 1.0, 1.0, 1.0, 1.0, 1.0, 1.0, 1.0, 1.0, 1.0, 1.0, 1.0, 1.0, 1.0, 1.0, 1.0, 1.0, 1.0, 1.0, 1.0, 1.0, 1.0, 1.0, 1.0, 1.0, 1.0, 1.0, 1.0, 1.0, 1.0, 1.0, 1.0, 1.0, 1.0, 1.0, 1.0, 1.0, 1.0, 1.0, 1.0, 1.0, 1.0, 1.0, 1.0, 1.0, 1.0, 1.0, 1.0, 1.0, 1.0, 1.0, 1.0, 1.0, 1.0, 1.0, 1.0, 1.0, 1.0, 1.0, 1.0, 1.0, 1.0, 1.0, 1.0, 1.0, 1.0, 1.0, 1.0, 1.0, 1.0, 1.0, 1.0, 1.0, 1.0, 1.0, 1.0, 1.0, 1.0, 1.0, 1.0, 1.0, 1.0, 1.0, 1.0, 1.0, 1.0, 1.0, 1.0, 1.0, 1.0, 1.0, 1.0, 1.0, 1.0, 1.0, 1.0, 1.0, 1.0, 1.0, 1.0, 1.0, 1.0, 1.0, 1.0, 1.0, 1.0, 1.0, 1.0, 1.0, 1.0, 1.0, 1.0, 1.0, 1.0, 1.0, 1.0, 1.0, 1.0, 1.0, 1.0, 1.0, 1.0, 1.0, 1.0, 1.0, 1.0, 1.0, 1.0, 1.0, 1.0, 1.0, 1.0, 1.0, 1.0, 1.0, 1.0, 1.0, 1.0, 1.0, 1.0, 1.0, 1.0, 1.0, 1.0, 1.0, 1.0, 1.0, 1.0, 1.0, 1.0, 1.0, 1.0, 1.0, 1.0, 1.0, 1.0, 1.0, 1.0, 1.0, 1.0, 1.0, 1.0, 1.0, 1.0, 1.0, 1.0, 1.0, 1.0, 1.0, 1.0, 1.0, 1.0, 1.0, 1.0, 1.0, 1.0, 1.0, 1.0, 1.0, 1.0, 1.0, 1.0, 1.0, 1.0, 1.0, 1.0, 1.0, 1.0, 1.0, 1.0, 1.0, 1.0, 1.0, 1.0, 1.0, 1.0, 1.0, 1.0, 1.0, 1.0, 1.0, 1.0, 1.0, 1.0, 1.0, 1.0, 1.0, 1.0, 1.0, 1.0, 1.0, 1.0, 1.0, 1.0, 1.0, 1.0, 1.0, 1.0, 1.0, 1.0, 1.0, 1.0, 1.0, 1.0, 1.0, 1.0, 1.0, 1.0, 1.0, 1.0, 1.0, 1.0, 1.0, 1.0, 1.0, 1.0, 1.0, 1.0, 1.0, 1.0, 1.0, 1.0, 1.0, 1.0, 1.0, 1.0, 1.0, 1.0, 1.0, 1.0, 1.0, 1.0, 1.0, 1.0, 1.0, 1.0, 1.0, 1.0, 1.0, 1.0, 1.0, 1.0, 1.0, 1.0, 1.0, 1.0, 1.0, 1.0, 1.0, 1.0, 1.0, 1.0, 1.0, 1.0, 1.0, 1.0, 1.0, 1.0, 1.0, 1.0, 1.0, 1.0, 1.0, 1.0, 1.0, 1.0, 1.0, 1.0, 1.0, 1.0, 1.0, 1.0, 1.0, 1.0, 1.0, 1.0, 1.0, 1.0, 1.0, 1.0, 1.0, 1.0, 1.0, 1.0, 1.0, 1.0, 1.0, 1.0, 1.0, 1.0, 1.0, 1.0, 1.0, 1.0, 1.0, 1.0, 1.0, 1.0, 1.0, 1.0, 1.0, 1.0, 1.0, 1.0, 1.0, 1.0, 1.0, 1.0, 1.0, 1.0, 1.0, 1.0, 1.0, 1.0, 1.0, 1.0, 1.0, 1.0, 1.0, 1.0, 1.0, 1.0, 1.0, 1.0, 1.0, 1.0, 1.0, 1.0, 1.0, 1.0, 1.0, 1.0, 1.0, 1.0, 1.0, 1.0, 1.0, 1.0, 1.0, 1.0, 1.0, 1.0, 1.0, 1.0, 1.0, 1.0, 1.0, 1.0, 1.0, 1.0, 1.0, 1.0, 1.0, 1.0, 1.0, 1.0, 1.0, 1.0, 1.0, 1.0, 1.0, 1.0, 1.0, 1.0, 1.0, 1.0, 1.0, 1.0, 1.0, 1.0, 1.0, 1.0, 1.0, 1.0, 1.0, 1.0, 1.0, 1.0, 1.0, 1.0, 1.0, 1.0, 1.0, 1.0, 1.0, 1.0, 1.0, 1.0, 1.0, 1.0, 1.0, 1.0, 1.0, 1.0, 1.0, 1.0, 1.0, 1.0, 1.0, 1.0, 1.0, 1.0, 1.0, 1.0, 1.0, 1.0, 1.0, 1.0, 1.0, 1.0, 1.0, 1.0, 1.0, 1.0, 1.0, 1.0, 1.0, 1.0, 1.0, 1.0, 1.0, 1.0, 1.0, 1.0, 1.0, 1.0, 1.0, 1.0, 1.0, 1.0, 1.0, 1.0, 1.0, 1.0, 1.0, 1.0, 1.0, 1.0, 1.0, 1.0, 1.0, 1.0, 1.0, 1.0, 1.0, 1.0, 1.0, 1.0, 1.0, 1.0, 1.0, 1.0, 1.0, 1.0, 1.0, 1.0, 1.0, 1.0, 1.0, 1.0, 1.0, 1.0, 1.0, 1.0, 1.0, 1.0, 1.0, 1.0, 1.0, 1.0, 1.0, 1.0, 1.0, 1.0, 1.0, 1.0, 1.0, 1.0, 1.0, 1.0, 1.0, 1.0, 1.0, 1.0, 1.0, 1.0, 1.0, 1.0, 1.0, 1.0, 1.0, 1.0, 1.0, 1.0, 1.0, 1.0, 1.0, 1.0, 1.0, 1.0, 1.0, 1.0, 1.0, 1.0, 1.0, 1.0, 1.0, 1.0, 1.0, 1.0, 1.0, 1.0, 1.0, 1.0, 1.0, 1.0, 1.0, 1.0, 1.0, 1.0, 1.0, 1.0, 1.0, 1.0, 1.0, 1.0, 1.0, 1.0, 1.0, 1.0, 1.0, 1.0, 1.0, 1.0, 1.0, 1.0, 1.0, 1.0, 1.0, 1.0, 1.0, 1.0, 1.0, 1.0, 1.0, 1.0, 1.0, 1.0, 1.0, 1.0, 1.0, 1.0, 1.0, 1.0, 1.0, 1.0, 1.0, 1.0, 1.0, 1.0, 1.0, 1.0, 1.0, 1.0, 1.0, 1.0, 1.0, 1.0, 1.0, 1.0, 1.0, 1.0, 1.0, 1.0, 1.0, 1.0, 1.0, 1.0, 1.0, 1.0, 1.0, 1.0, 1.0, 1.0, 1.0, 1.0, 1.0, 1.0, 1.0, 1.0, 1.0, 1.0, 1.0, 1.0, 1.0, 1.0, 1.0, 1.0, 1.0, 1.0, 1.0, 1.0, 1.0, 1.0, 1.0, 1.0, 1.0, 1.0, 1.0, 1.0, 1.0, 1.0, 1.0, 1.0, 1.0, 1.0, 1.0, 1.0, 1.0, 1.0, 1.0, 1.0, 1.0, 1.0, 1.0, 1.0, 1.0, 1.0, 1.0, 1.0, 1.0, 1.0, 1.0, 1.0, 1.0, 1.0, 1.0, 1.0, 1.0, 1.0, 1.0, 1.0, 1.0, 1.0, 1.0, 1.0, 1.0, 1.0, 1.0, 1.0, 1.0, 1.0, 1.0, 1.0, 1.0, 1.0, 1.0, 1.0, 1.0, 1.0, 1.0, 1.0, 1.0, 1.0, 1.0, 1.0, 1.0, 1.0, 1.0, 1.0, 1.0, 1.0, 1.0, 1.0, 1.0, 1.0, 1.0, 1.0, 1.0, 1.0, 1.0, 1.0, 1.0, 1.0, 1.0, 1.0, 1.0, 1.0, 1.0, 1.0, 1.0, 1.0, 1.0, 1.0, 1.0, 1.0, 1.0, 1.0, 1.0, 1.0, 1.0, 1.0, 1.0, 1.0, 1.0, 1.0, 1.0, 1.0, 1.0, 1.0, 1.0, 1.0, 1.0, 1.0, 1.0, 1.0, 1.0, 1.0, 1.0, 1.0, 1.0, 1.0, 1.0, 1.0, 1.0, 1.0, 1.0, 1.0, 1.0, 1.0, 1.0, 1.0, 1.0, 1.0, 1.0, 1.0, 1.0, 1.0, 1.0, 1.0, 1.0, 1.0, 1.0, 1.0, 1.0, 1.0, 1.0, 1.0, 1.0, 1.0, 1.0, 1.0, 1.0, 1.0, 1.0, 1.0, 1.0, 1.0, 1.0, 1.0, 1.0, 1.0, 1.0, 1.0, 1.0, 1.0, 1.0, 1.0, 1.0, 1.0, 1.0, 1.0, 1.0, 1.0, 1.0, 1.0, 1.0, 1.0, 1.0, 1.0, 1.0, 1.0, 1.0, 1.0, 1.0, 1.0, 1.0, 1.0, 1.0, 1.0, 1.0, 1.0, 1.0, 1.0, 1.0, 1.0, 1.0, 1.0, 1.0, 1.0, 1.0, 1.0, 1.0, 1.0, 1.0, 1.0, 1.0, 1.0, 1.0, 1.0, 1.0, 1.0, 1.0, 1.0, 1.0, 1.0, 1.0, 1.0, 1.0, 1.0, 1.0, 1.0, 1.0, 1.0, 1.0, 1.0, 1.0, 1.0, 1.0, 1.0, 1.0, 1.0, 1.0, 1.0, 1.0, 1.0, 1.0, 1.0, 1.0, 1.0, 1.0, 1.0, 1.0, 1.0, 1.0, 1.0, 1.0, 1.0, 1.0, 1.0, 1.0, 1.0, 1.0, 1.0, 1.0, 1.0, 1.0, 1.0, 1.0, 1.0, 1.0, 1.0, 1.0, 1.0, 1.0, 1.0, 1.0, 1.0, 1.0, 1.0, 1.0, 1.0, 1.0, 1.0, 1.0, 1.0, 1.0, 1.0, 1.0, 1.0, 1.0, 1.0, 1.0, 1.0, 1.0, 1.0, 1.0, 1.0, 1.0, 1.0, 1.0, 1.0, 1.0, 1.0, 1.0, 1.0, 1.0, 1.0, 1.0, 1.0, 1.0, 1.0, 1.0, 1.0, 1.0, 1.0, 1.0, 1.0, 1.0, 1.0, 1.0, 1.0, 1.0, 1.0, 1.0, 1.0, 1.0, 1.0, 1.0, 1.0, 1.0, 1.0, 1.0, 1.0, 1.0, 1.0, 1.0, 1.0, 1.0, 1.0, 1.0, 1.0, 1.0, 1.0, 1.0, 1.0, 1.0, 1.0, 1.0, 1.0, 1.0, 1.0, 1.0, 1.0, 1.0, 1.0, 1.0, 1.0, 1.0, 1.0, 1.0, 1.0, 1.0, 1.0, 1.0, 1.0, 1.0, 1.0, 1.0, 1.0, 1.0, 1.0, 1.0, 1.0, 1.0, 1.0, 1.0, 1.0, 1.0, 1.0, 1.0, 1.0, 1.0, 1.0, 1.0, 1.0, 1.0, 1.0, 1.0, 1.0, 1.0, 1.0, 1.0, 1.0, 1.0, 1.0, 1.0, 1.0, 1.0, 1.0, 1.0, 1.0, 1.0, 1.0, 1.0, 1.0, 1.0, 1.0, 1.0, 1.0, 1.0, 1.0, 1.0, 1.0, 1.0, 1.0, 1.0, 1.0, 1.0, 1.0, 1.0, 1.0, 1.0, 1.0, 1.0, 1.0, 1.0, 1.0, 1.0, 1.0, 1.0, 1.0, 1.0, 1.0, 1.0, 1.0, 1.0, 1.0, 1.0, 1.0, 1.0, 1.0, 1.0, 1.0, 1.0, 1.0, 1.0, 1.0, 1.0, 1.0, 1.0, 1.0, 1.0, 1.0, 1.0, 1.0, 1.0, 1.0, 1.0, 1.0, 1.0, 1.0, 1.0, 1.0, 1.0, 1.0, 1.0, 1.0, 1.0, 1.0, 1.0, 1.0])
me_cuerpo.materials.append(mat_0)
me_cuerpo.use_remesh_preserve_volume = False
me_cuerpo.use_remesh_preserve_attributes = False
me_cuerpo.use_mirror_vertex_groups = False
me_cuerpo.update()

# ---- objects
ob_cuerpo = bpy.data.objects.new('"cuerpo"', me_cuerpo)

# ---- transforms, parenting, visibility, modifiers, constraints
ob_cuerpo.location = (0.1636, 0.0, -0.088)
ob_cuerpo.rotation_euler = (1.571, -0.0, -3.142)
ob_cuerpo.scale = (0.3997, 0.3997, 0.4)
ob_cuerpo.lock_rotations_4d = False
ob_cuerpo.empty_display_type = 'ARROWS'
ob_cuerpo.lineart.crease_threshold = 0.0

# ---- collection membership
col_collection_1.objects.link(ob_cuerpo)

# ---- scene / render settings (as saved in the file)
scene.frame_start = 1; scene.frame_end = 250; scene.frame_set(1)
scene.render.engine = 'BLENDER_EEVEE_NEXT'
scene.render.image_settings.file_format = 'JPEG'
scene.render.image_settings.color_mode = 'RGB'
scene.render.image_settings.compression = 90
scene.render.resolution_x = 800
scene.render.resolution_y = 600
scene.render.pixel_aspect_x = 100.0
scene.render.pixel_aspect_y = 100.0
scene.render.fps = 25
scene.render.dither_intensity = 0.0
scene.render.use_compositing = False
scene.render.use_sequencer = False
scene.render.bake_margin = 2
scene.render.bake_bias = 0.0
scene.render.use_stamp_time = False
scene.render.use_stamp_date = False
scene.render.use_stamp_frame = False
scene.render.use_stamp_camera = False
scene.render.use_stamp_scene = False
scene.render.use_stamp_filename = False
scene.render.use_stamp_render_time = False
scene.render.stamp_font_size = 0
scene.cycles.use_denoising = False
scene.cycles.samples = 10
scene.cycles.sampling_pattern = 'TABULATED_SOBOL'
scene.cycles.light_sampling_threshold = 0.0
scene.cycles.use_adaptive_sampling = False
scene.cycles.use_light_tree = False
scene.cycles.blur_glossy = 0.0
scene.cycles.volume_bounces = 1
scene.cycles.pixel_filter_type = 'GAUSSIAN'
scene.cycles.sample_clamp_indirect = 0.0
scene.view_settings.view_transform = 'Raw'
bpy.context.view_layer.update()

# ---- added for rendering (the .blend has no active camera): camera
cam_auto = bpy.data.cameras.new('AutoCamera')
cam_auto.lens = 50.0
cam_auto.sensor_width = 36.0
cam_auto.clip_end = 1000.0
ob_auto_camera = bpy.data.objects.new('AutoCamera', cam_auto)
scene.collection.objects.link(ob_auto_camera)
ob_auto_camera.location = (14.4317, -17.0383, 12.9582)
ob_auto_camera.rotation_euler = (1.09748, -7.21219e-08, 0.694738)
scene.camera = ob_auto_camera
bpy.context.view_layer.update()
